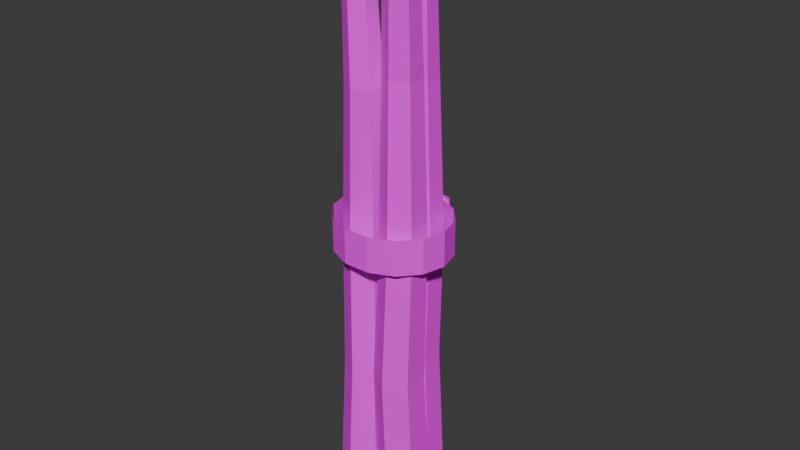 # Source: branches.blend  (saved by Blender 5.0.119; exported with 4.5.12 LTS)
import bpy
from mathutils import Matrix  # noqa: F401  (used for matrix-valued properties, if any)

bpy.ops.wm.read_factory_settings(use_empty=True)
scene = bpy.context.scene
scene.name = 'Scene'

# ---- collections
col_collection = bpy.data.collections.new('Collection'); scene.collection.children.link(col_collection)

# ---- images (referenced by path relative to the original .blend; pixels are not part of the script)
import os
ASSET_DIR = os.environ.get("B2B_ASSET_DIR", "")  # directory of the original .blend (textures are referenced by path, not embedded)
HERE = os.path.dirname(os.path.abspath(__file__))  # packed textures are extracted next to this script under _unpacked/

def load_image(name, relpath, width, height, colorspace="sRGB"):
    """Load a texture the original file referenced (path relative to the .blend, or extracted next to this script)."""
    p = next((c for c in (os.path.join(HERE, relpath), os.path.join(ASSET_DIR, relpath)) if relpath and os.path.exists(c)), "")
    if p:
        img = bpy.data.images.load(p, check_existing=True)
        img.name = name
    else:  # same state as the original file: an image datablock whose file is absent (Cycles renders it pink)
        img = bpy.data.images.new(name, width, height)
        img.source = "FILE"
        img.filepath = "//" + (relpath or name)
    img.colorspace_settings.name = colorspace
    return img
img_palette_png = load_image('palette.png', 'palette.png', 1024, 1024, 'sRGB')

# ---- materials (node trees are filled in below, after node groups)
mat_gamepalette = bpy.data.materials.new('GamePalette')

# ---- material node trees
mat_gamepalette.use_nodes = True; mat_gamepalette.node_tree.nodes.clear()
_N = mat_gamepalette.node_tree.nodes; _L = mat_gamepalette.node_tree.links
n0 = _N.new('ShaderNodeBsdfPrincipled'); n0.name = 'Principled BSDF'; n0.location = (0, 0)
n0.inputs[2].default_value = 0.9
n1 = _N.new('ShaderNodeTexImage'); n1.name = 'Image Texture'; n1.location = (-300, 0)
n1.image = img_palette_png
n1.interpolation = 'Closest'
n2 = _N.new('ShaderNodeOutputMaterial'); n2.name = 'Material Output'; n2.location = (300, 0)
_L.new(n1.outputs[0], n0.inputs[0])
_L.new(n0.outputs[0], n2.inputs[0])
n2.is_active_output = True

# ---- world
world_world = bpy.data.worlds.new('World'); scene.world = world_world
world_world.use_nodes = True; world_world.node_tree.nodes.clear()
_N = world_world.node_tree.nodes; _L = world_world.node_tree.links
n0 = _N.new('ShaderNodeOutputWorld'); n0.name = 'World Output'; n0.location = (200, 100)
n1 = _N.new('ShaderNodeBackground'); n1.name = 'Background'; n1.location = (-200, 100)
n1.inputs[0].default_value = (0.05088, 0.05088, 0.05088, 1.0)
_L.new(n1.outputs[0], n0.inputs[0])
n0.is_active_output = True
world_world.color = (0.05088, 0.05088, 0.05088)
world_world.sun_shadow_jitter_overblur = 0.0

# ---- meshes
me_twig1_002 = bpy.data.meshes.new('Twig1.002')
me_twig1_002.from_pydata([(-0.08, 0.02498, -0.9818), (-0.006404, -0.01754, -0.9824), (-0.006404, -0.1025, -0.9806), (-0.08, -0.145, -0.9782), (-0.1536, -0.1025, -0.9776), (-0.1536, -0.01748, -0.9794), (-0.07, 0.02798, -0.5016), (-0.00245, -0.01101, -0.5008), (-0.00245, -0.08899, -0.4992), (-0.07, -0.128, -0.4984), (-0.1375, -0.08899, -0.4992), (-0.1375, -0.01101, -0.5008), (-0.08, 0.032, 0.0007347), (-0.01765, -0.003995, -0.0002688), (-0.01765, -0.07599, -0.001003), (-0.08, -0.112, -0.0007347), (-0.1424, -0.076, 0.0002688), (-0.1424, -0.004008, 0.001003), (-0.06, -3.252e-06, 0.4806), (-0.008041, -0.03001, 0.4809), (-0.008041, -0.09, 0.4802), (-0.06, -0.12, 0.4794), (-0.112, -0.08999, 0.4791), (-0.112, -0.03, 0.4798), (-0.09, -0.00501, 0.9591), (-0.0511, -0.02745, 0.962), (-0.0511, -0.07244, 0.9629), (-0.09, -0.09499, 0.9609), (-0.1289, -0.07255, 0.958), (-0.1289, -0.02756, 0.9571), (-0.08, -0.06, -0.98), (-0.09, -0.05, 0.96)], [], [(30, 0, 1), (30, 1, 2), (30, 2, 3), (30, 3, 4), (30, 4, 5), (30, 5, 0), (0, 1, 7, 6), (1, 2, 8, 7), (2, 3, 9, 8), (3, 4, 10, 9), (4, 5, 11, 10), (5, 0, 6, 11), (6, 7, 13, 12), (7, 8, 14, 13), (8, 9, 15, 14), (9, 10, 16, 15), (10, 11, 17, 16), (11, 6, 12, 17), (12, 13, 19, 18), (13, 14, 20, 19), (14, 15, 21, 20), (15, 16, 22, 21), (16, 17, 23, 22), (17, 12, 18, 23), (18, 19, 25, 24), (19, 20, 26, 25), (20, 21, 27, 26), (21, 22, 28, 27), (22, 23, 29, 28), (23, 18, 24, 29), (31, 25, 24), (31, 26, 25), (31, 27, 26), (31, 28, 27), (31, 29, 28), (31, 24, 29)])
_uv = me_twig1_002.uv_layers.new(name='UVMap')
_uv.uv.foreach_set('vector', [0.4375, 0.6875, 0.4375, 0.6875, 0.4375, 0.6875, 0.4375, 0.6875, 0.4375, 0.6875, 0.4375, 0.6875, 0.4375, 0.6875, 0.4375, 0.6875, 0.4375, 0.6875, 0.4375, 0.6875, 0.4375, 0.6875, 0.4375, 0.6875, 0.4375, 0.6875, 0.4375, 0.6875, 0.4375, 0.6875, 0.4375, 0.6875, 0.4375, 0.6875, 0.4375, 0.6875, 0.4375, 0.6875, 0.4375, 0.6875, 0.4375, 0.6875, 0.4375, 0.6875, 0.4375, 0.6875, 0.4375, 0.6875, 0.4375, 0.6875, 0.4375, 0.6875, 0.4375, 0.6875, 0.4375, 0.6875, 0.4375, 0.6875, 0.4375, 0.6875, 0.4375, 0.6875, 0.4375, 0.6875, 0.4375, 0.6875, 0.4375, 0.6875, 0.4375, 0.6875, 0.4375, 0.6875, 0.4375, 0.6875, 0.4375, 0.6875, 0.4375, 0.6875, 0.4375, 0.6875, 0.4375, 0.6875, 0.4375, 0.6875, 0.4375, 0.6875, 0.4375, 0.6875, 0.4375, 0.6875, 0.4375, 0.6875, 0.4375, 0.6875, 0.4375, 0.6875, 0.4375, 0.6875, 0.4375, 0.6875, 0.4375, 0.6875, 0.4375, 0.6875, 0.4375, 0.6875, 0.4375, 0.6875, 0.4375, 0.6875, 0.4375, 0.6875, 0.4375, 0.6875, 0.4375, 0.6875, 0.4375, 0.6875, 0.4375, 0.6875, 0.4375, 0.6875, 0.4375, 0.6875, 0.4375, 0.6875, 0.4375, 0.6875, 0.4375, 0.6875, 0.4375, 0.6875, 0.4375, 0.6875, 0.4375, 0.6875, 0.4375, 0.6875, 0.4375, 0.6875, 0.4375, 0.6875, 0.4375, 0.6875, 0.4375, 0.6875, 0.4375, 0.6875, 0.4375, 0.6875, 0.4375, 0.6875, 0.4375, 0.6875, 0.4375, 0.6875, 0.4375, 0.6875, 0.4375, 0.6875, 0.4375, 0.6875, 0.4375, 0.6875, 0.4375, 0.6875, 0.4375, 0.6875, 0.4375, 0.6875, 0.4375, 0.6875, 0.4375, 0.6875, 0.4375, 0.6875, 0.4375, 0.6875, 0.4375, 0.6875, 0.4375, 0.6875, 0.4375, 0.6875, 0.4375, 0.6875, 0.4375, 0.6875, 0.4375, 0.6875, 0.4375, 0.6875, 0.4375, 0.6875, 0.4375, 0.6875, 0.4375, 0.6875, 0.4375, 0.6875, 0.4375, 0.6875, 0.4375, 0.6875, 0.4375, 0.6875, 0.4375, 0.6875, 0.4375, 0.6875, 0.4375, 0.6875, 0.4375, 0.6875, 0.4375, 0.6875, 0.4375, 0.6875, 0.4375, 0.6875, 0.4375, 0.6875, 0.4375, 0.6875, 0.4375, 0.6875, 0.4375, 0.6875, 0.4375, 0.6875, 0.4375, 0.6875, 0.4375, 0.6875, 0.4375, 0.6875, 0.4375, 0.6875, 0.4375, 0.6875, 0.4375, 0.6875, 0.4375, 0.6875, 0.4375, 0.6875, 0.4375, 0.6875, 0.4375, 0.6875, 0.4375, 0.6875, 0.4375, 0.6875, 0.4375, 0.6875, 0.4375, 0.6875, 0.4375, 0.6875, 0.4375, 0.6875, 0.4375, 0.6875])
me_twig1_002.materials.append(mat_gamepalette)
me_twig1_002.update()
me_twig2_002 = bpy.data.meshes.new('Twig2.002')
me_twig2_002.from_pydata([(0.08, 0.04994, -1.017), (0.1579, 0.004916, -1.017), (0.1579, -0.08502, -1.02), (0.08, -0.1299, -1.023), (0.002071, -0.08492, -1.023), (0.002071, 0.005023, -1.02), (0.07, 0.022, -0.4792), (0.141, -0.019, -0.4796), (0.141, -0.101, -0.4804), (0.07, -0.142, -0.4808), (-0.001014, -0.101, -0.4804), (-0.001014, -0.019, -0.4796), (0.08, 0.02497, -0.002249), (0.1449, -0.0125, -0.0004756), (0.1449, -0.08746, 0.001773), (0.08, -0.125, 0.002249), (0.01505, -0.0875, 0.0004756), (0.01505, -0.01254, -0.001773), (0.06, 0.032, 0.52), (0.1137, 0.001, 0.5205), (0.1137, -0.061, 0.5205), (0.06, -0.092, 0.52), (0.006309, -0.061, 0.5195), (0.006309, 0.001, 0.5195), (0.07, -0.002037, 1.032), (0.1116, -0.02599, 1.03), (0.1116, -0.07395, 1.028), (0.07, -0.09796, 1.028), (0.02844, -0.07401, 1.03), (0.02844, -0.02605, 1.032), (0.08, -0.04, -1.02), (0.07, -0.05, 1.03)], [], [(30, 0, 1), (30, 1, 2), (30, 2, 3), (30, 3, 4), (30, 4, 5), (30, 5, 0), (0, 1, 7, 6), (1, 2, 8, 7), (2, 3, 9, 8), (3, 4, 10, 9), (4, 5, 11, 10), (5, 0, 6, 11), (6, 7, 13, 12), (7, 8, 14, 13), (8, 9, 15, 14), (9, 10, 16, 15), (10, 11, 17, 16), (11, 6, 12, 17), (12, 13, 19, 18), (13, 14, 20, 19), (14, 15, 21, 20), (15, 16, 22, 21), (16, 17, 23, 22), (17, 12, 18, 23), (18, 19, 25, 24), (19, 20, 26, 25), (20, 21, 27, 26), (21, 22, 28, 27), (22, 23, 29, 28), (23, 18, 24, 29), (31, 25, 24), (31, 26, 25), (31, 27, 26), (31, 28, 27), (31, 29, 28), (31, 24, 29)])
_uv = me_twig2_002.uv_layers.new(name='UVMap')
_uv.uv.foreach_set('vector', [0.1875, 0.6875, 0.1875, 0.6875, 0.1875, 0.6875, 0.1875, 0.6875, 0.1875, 0.6875, 0.1875, 0.6875, 0.1875, 0.6875, 0.1875, 0.6875, 0.1875, 0.6875, 0.1875, 0.6875, 0.1875, 0.6875, 0.1875, 0.6875, 0.1875, 0.6875, 0.1875, 0.6875, 0.1875, 0.6875, 0.1875, 0.6875, 0.1875, 0.6875, 0.1875, 0.6875, 0.1875, 0.6875, 0.1875, 0.6875, 0.1875, 0.6875, 0.1875, 0.6875, 0.1875, 0.6875, 0.1875, 0.6875, 0.1875, 0.6875, 0.1875, 0.6875, 0.1875, 0.6875, 0.1875, 0.6875, 0.1875, 0.6875, 0.1875, 0.6875, 0.1875, 0.6875, 0.1875, 0.6875, 0.1875, 0.6875, 0.1875, 0.6875, 0.1875, 0.6875, 0.1875, 0.6875, 0.1875, 0.6875, 0.1875, 0.6875, 0.1875, 0.6875, 0.1875, 0.6875, 0.1875, 0.6875, 0.1875, 0.6875, 0.1875, 0.6875, 0.1875, 0.6875, 0.1875, 0.6875, 0.1875, 0.6875, 0.1875, 0.6875, 0.1875, 0.6875, 0.1875, 0.6875, 0.1875, 0.6875, 0.1875, 0.6875, 0.1875, 0.6875, 0.1875, 0.6875, 0.1875, 0.6875, 0.1875, 0.6875, 0.1875, 0.6875, 0.1875, 0.6875, 0.1875, 0.6875, 0.1875, 0.6875, 0.1875, 0.6875, 0.1875, 0.6875, 0.1875, 0.6875, 0.1875, 0.6875, 0.1875, 0.6875, 0.1875, 0.6875, 0.1875, 0.6875, 0.1875, 0.6875, 0.1875, 0.6875, 0.1875, 0.6875, 0.1875, 0.6875, 0.1875, 0.6875, 0.1875, 0.6875, 0.1875, 0.6875, 0.1875, 0.6875, 0.1875, 0.6875, 0.1875, 0.6875, 0.1875, 0.6875, 0.1875, 0.6875, 0.1875, 0.6875, 0.1875, 0.6875, 0.1875, 0.6875, 0.1875, 0.6875, 0.1875, 0.6875, 0.1875, 0.6875, 0.1875, 0.6875, 0.1875, 0.6875, 0.1875, 0.6875, 0.1875, 0.6875, 0.1875, 0.6875, 0.1875, 0.6875, 0.1875, 0.6875, 0.1875, 0.6875, 0.1875, 0.6875, 0.1875, 0.6875, 0.1875, 0.6875, 0.1875, 0.6875, 0.1875, 0.6875, 0.1875, 0.6875, 0.1875, 0.6875, 0.1875, 0.6875, 0.1875, 0.6875, 0.1875, 0.6875, 0.1875, 0.6875, 0.1875, 0.6875, 0.1875, 0.6875, 0.1875, 0.6875, 0.1875, 0.6875, 0.1875, 0.6875, 0.1875, 0.6875, 0.1875, 0.6875, 0.1875, 0.6875, 0.1875, 0.6875, 0.1875, 0.6875, 0.1875, 0.6875, 0.1875, 0.6875, 0.1875, 0.6875, 0.1875, 0.6875, 0.1875, 0.6875, 0.1875, 0.6875, 0.1875, 0.6875, 0.1875, 0.6875, 0.1875, 0.6875, 0.1875, 0.6875, 0.1875, 0.6875, 0.1875, 0.6875, 0.1875, 0.6875, 0.1875, 0.6875, 0.1875, 0.6875, 0.1875, 0.6875, 0.1875, 0.6875, 0.1875, 0.6875, 0.1875, 0.6875])
me_twig2_002.materials.append(mat_gamepalette)
me_twig2_002.update()
me_twig3_002 = bpy.data.meshes.new('Twig3.002')
me_twig3_002.from_pydata([(-0.03, 0.158, -0.9016), (0.03754, 0.119, -0.8994), (0.03754, 0.04104, -0.8978), (-0.03, 0.002017, -0.8984), (-0.09754, 0.04098, -0.9006), (-0.09754, 0.119, -0.9022), (-0.04, 0.162, -0.42), (0.02235, 0.126, -0.42), (0.02235, 0.054, -0.42), (-0.04, 0.018, -0.42), (-0.1024, 0.054, -0.42), (-0.1024, 0.126, -0.42), (-0.03, 0.145, 0.001511), (0.02626, 0.1125, -0.001206), (0.02626, 0.04755, -0.002717), (-0.03, 0.01502, -0.001511), (-0.08626, 0.04746, 0.001206), (-0.08626, 0.1124, 0.002717), (-0.01, 0.125, 0.4394), (0.03763, 0.0975, 0.4397), (0.03763, 0.0425, 0.4403), (-0.01, 0.015, 0.4406), (-0.05763, 0.0425, 0.4403), (-0.05763, 0.0975, 0.4397), (-0.03, 0.132, 0.9183), (0.006342, 0.111, 0.9206), (0.006342, 0.06908, 0.9224), (-0.03, 0.04804, 0.9217), (-0.06634, 0.06896, 0.9194), (-0.06634, 0.1109, 0.9176), (-0.03, 0.08, -0.9), (-0.03, 0.09, 0.92)], [], [(30, 0, 1), (30, 1, 2), (30, 2, 3), (30, 3, 4), (30, 4, 5), (30, 5, 0), (0, 1, 7, 6), (1, 2, 8, 7), (2, 3, 9, 8), (3, 4, 10, 9), (4, 5, 11, 10), (5, 0, 6, 11), (6, 7, 13, 12), (7, 8, 14, 13), (8, 9, 15, 14), (9, 10, 16, 15), (10, 11, 17, 16), (11, 6, 12, 17), (12, 13, 19, 18), (13, 14, 20, 19), (14, 15, 21, 20), (15, 16, 22, 21), (16, 17, 23, 22), (17, 12, 18, 23), (18, 19, 25, 24), (19, 20, 26, 25), (20, 21, 27, 26), (21, 22, 28, 27), (22, 23, 29, 28), (23, 18, 24, 29), (31, 25, 24), (31, 26, 25), (31, 27, 26), (31, 28, 27), (31, 29, 28), (31, 24, 29)])
_uv = me_twig3_002.uv_layers.new(name='UVMap')
_uv.uv.foreach_set('vector', [0.5625, 0.6875, 0.5625, 0.6875, 0.5625, 0.6875, 0.5625, 0.6875, 0.5625, 0.6875, 0.5625, 0.6875, 0.5625, 0.6875, 0.5625, 0.6875, 0.5625, 0.6875, 0.5625, 0.6875, 0.5625, 0.6875, 0.5625, 0.6875, 0.5625, 0.6875, 0.5625, 0.6875, 0.5625, 0.6875, 0.5625, 0.6875, 0.5625, 0.6875, 0.5625, 0.6875, 0.5625, 0.6875, 0.5625, 0.6875, 0.5625, 0.6875, 0.5625, 0.6875, 0.5625, 0.6875, 0.5625, 0.6875, 0.5625, 0.6875, 0.5625, 0.6875, 0.5625, 0.6875, 0.5625, 0.6875, 0.5625, 0.6875, 0.5625, 0.6875, 0.5625, 0.6875, 0.5625, 0.6875, 0.5625, 0.6875, 0.5625, 0.6875, 0.5625, 0.6875, 0.5625, 0.6875, 0.5625, 0.6875, 0.5625, 0.6875, 0.5625, 0.6875, 0.5625, 0.6875, 0.5625, 0.6875, 0.5625, 0.6875, 0.5625, 0.6875, 0.5625, 0.6875, 0.5625, 0.6875, 0.5625, 0.6875, 0.5625, 0.6875, 0.5625, 0.6875, 0.5625, 0.6875, 0.5625, 0.6875, 0.5625, 0.6875, 0.5625, 0.6875, 0.5625, 0.6875, 0.5625, 0.6875, 0.5625, 0.6875, 0.5625, 0.6875, 0.5625, 0.6875, 0.5625, 0.6875, 0.5625, 0.6875, 0.5625, 0.6875, 0.5625, 0.6875, 0.5625, 0.6875, 0.5625, 0.6875, 0.5625, 0.6875, 0.5625, 0.6875, 0.5625, 0.6875, 0.5625, 0.6875, 0.5625, 0.6875, 0.5625, 0.6875, 0.5625, 0.6875, 0.5625, 0.6875, 0.5625, 0.6875, 0.5625, 0.6875, 0.5625, 0.6875, 0.5625, 0.6875, 0.5625, 0.6875, 0.5625, 0.6875, 0.5625, 0.6875, 0.5625, 0.6875, 0.5625, 0.6875, 0.5625, 0.6875, 0.5625, 0.6875, 0.5625, 0.6875, 0.5625, 0.6875, 0.5625, 0.6875, 0.5625, 0.6875, 0.5625, 0.6875, 0.5625, 0.6875, 0.5625, 0.6875, 0.5625, 0.6875, 0.5625, 0.6875, 0.5625, 0.6875, 0.5625, 0.6875, 0.5625, 0.6875, 0.5625, 0.6875, 0.5625, 0.6875, 0.5625, 0.6875, 0.5625, 0.6875, 0.5625, 0.6875, 0.5625, 0.6875, 0.5625, 0.6875, 0.5625, 0.6875, 0.5625, 0.6875, 0.5625, 0.6875, 0.5625, 0.6875, 0.5625, 0.6875, 0.5625, 0.6875, 0.5625, 0.6875, 0.5625, 0.6875, 0.5625, 0.6875, 0.5625, 0.6875, 0.5625, 0.6875, 0.5625, 0.6875, 0.5625, 0.6875, 0.5625, 0.6875, 0.5625, 0.6875, 0.5625, 0.6875, 0.5625, 0.6875, 0.5625, 0.6875, 0.5625, 0.6875, 0.5625, 0.6875, 0.5625, 0.6875, 0.5625, 0.6875, 0.5625, 0.6875, 0.5625, 0.6875, 0.5625, 0.6875, 0.5625, 0.6875, 0.5625, 0.6875, 0.5625, 0.6875, 0.5625, 0.6875, 0.5625, 0.6875, 0.5625, 0.6875])
me_twig3_002.materials.append(mat_gamepalette)
me_twig3_002.update()
me_twig4_002 = bpy.data.meshes.new('Twig4.002')
me_twig4_002.from_pydata([(0.05, 0.162, -0.9383), (0.121, 0.121, -0.9377), (0.121, 0.03898, -0.9394), (0.05, -0.001982, -0.9417), (-0.021, 0.03904, -0.9423), (-0.021, 0.121, -0.9406), (0.04, 0.145, -0.46), (0.105, 0.1075, -0.46), (0.105, 0.0325, -0.46), (0.04, -0.005, -0.46), (-0.02495, 0.0325, -0.46), (-0.02495, 0.1075, -0.46), (0.05, 0.148, -0.001446), (0.1089, 0.114, -9.707e-05), (0.1089, 0.04602, 0.001349), (0.05, 0.01202, 0.001446), (-0.008886, 0.04599, 9.707e-05), (-0.008886, 0.114, -0.001349), (0.03, 0.148, 0.4806), (0.08023, 0.119, 0.4808), (0.08023, 0.061, 0.4802), (0.03, 0.032, 0.4794), (-0.02023, 0.06101, 0.4792), (-0.02023, 0.119, 0.4798), (0.04, 0.114, 0.9618), (0.0781, 0.09201, 0.9601), (0.0781, 0.04805, 0.9583), (0.04, 0.02604, 0.9582), (0.001903, 0.04799, 0.9599), (0.001903, 0.09195, 0.9617), (0.05, 0.08, -0.94), (0.04, 0.07, 0.96)], [], [(30, 0, 1), (30, 1, 2), (30, 2, 3), (30, 3, 4), (30, 4, 5), (30, 5, 0), (0, 1, 7, 6), (1, 2, 8, 7), (2, 3, 9, 8), (3, 4, 10, 9), (4, 5, 11, 10), (5, 0, 6, 11), (6, 7, 13, 12), (7, 8, 14, 13), (8, 9, 15, 14), (9, 10, 16, 15), (10, 11, 17, 16), (11, 6, 12, 17), (12, 13, 19, 18), (13, 14, 20, 19), (14, 15, 21, 20), (15, 16, 22, 21), (16, 17, 23, 22), (17, 12, 18, 23), (18, 19, 25, 24), (19, 20, 26, 25), (20, 21, 27, 26), (21, 22, 28, 27), (22, 23, 29, 28), (23, 18, 24, 29), (31, 25, 24), (31, 26, 25), (31, 27, 26), (31, 28, 27), (31, 29, 28), (31, 24, 29)])
_uv = me_twig4_002.uv_layers.new(name='UVMap')
_uv.uv.foreach_set('vector', [0.6875, 0.6875, 0.6875, 0.6875, 0.6875, 0.6875, 0.6875, 0.6875, 0.6875, 0.6875, 0.6875, 0.6875, 0.6875, 0.6875, 0.6875, 0.6875, 0.6875, 0.6875, 0.6875, 0.6875, 0.6875, 0.6875, 0.6875, 0.6875, 0.6875, 0.6875, 0.6875, 0.6875, 0.6875, 0.6875, 0.6875, 0.6875, 0.6875, 0.6875, 0.6875, 0.6875, 0.6875, 0.6875, 0.6875, 0.6875, 0.6875, 0.6875, 0.6875, 0.6875, 0.6875, 0.6875, 0.6875, 0.6875, 0.6875, 0.6875, 0.6875, 0.6875, 0.6875, 0.6875, 0.6875, 0.6875, 0.6875, 0.6875, 0.6875, 0.6875, 0.6875, 0.6875, 0.6875, 0.6875, 0.6875, 0.6875, 0.6875, 0.6875, 0.6875, 0.6875, 0.6875, 0.6875, 0.6875, 0.6875, 0.6875, 0.6875, 0.6875, 0.6875, 0.6875, 0.6875, 0.6875, 0.6875, 0.6875, 0.6875, 0.6875, 0.6875, 0.6875, 0.6875, 0.6875, 0.6875, 0.6875, 0.6875, 0.6875, 0.6875, 0.6875, 0.6875, 0.6875, 0.6875, 0.6875, 0.6875, 0.6875, 0.6875, 0.6875, 0.6875, 0.6875, 0.6875, 0.6875, 0.6875, 0.6875, 0.6875, 0.6875, 0.6875, 0.6875, 0.6875, 0.6875, 0.6875, 0.6875, 0.6875, 0.6875, 0.6875, 0.6875, 0.6875, 0.6875, 0.6875, 0.6875, 0.6875, 0.6875, 0.6875, 0.6875, 0.6875, 0.6875, 0.6875, 0.6875, 0.6875, 0.6875, 0.6875, 0.6875, 0.6875, 0.6875, 0.6875, 0.6875, 0.6875, 0.6875, 0.6875, 0.6875, 0.6875, 0.6875, 0.6875, 0.6875, 0.6875, 0.6875, 0.6875, 0.6875, 0.6875, 0.6875, 0.6875, 0.6875, 0.6875, 0.6875, 0.6875, 0.6875, 0.6875, 0.6875, 0.6875, 0.6875, 0.6875, 0.6875, 0.6875, 0.6875, 0.6875, 0.6875, 0.6875, 0.6875, 0.6875, 0.6875, 0.6875, 0.6875, 0.6875, 0.6875, 0.6875, 0.6875, 0.6875, 0.6875, 0.6875, 0.6875, 0.6875, 0.6875, 0.6875, 0.6875, 0.6875, 0.6875, 0.6875, 0.6875, 0.6875, 0.6875, 0.6875, 0.6875, 0.6875, 0.6875, 0.6875, 0.6875, 0.6875, 0.6875, 0.6875, 0.6875, 0.6875, 0.6875, 0.6875, 0.6875, 0.6875, 0.6875, 0.6875, 0.6875, 0.6875, 0.6875, 0.6875, 0.6875, 0.6875, 0.6875, 0.6875, 0.6875, 0.6875, 0.6875, 0.6875, 0.6875, 0.6875, 0.6875, 0.6875, 0.6875, 0.6875, 0.6875, 0.6875, 0.6875, 0.6875, 0.6875, 0.6875, 0.6875, 0.6875, 0.6875, 0.6875, 0.6875, 0.6875, 0.6875, 0.6875, 0.6875, 0.6875, 0.6875, 0.6875, 0.6875, 0.6875, 0.6875, 0.6875, 0.6875, 0.6875, 0.6875, 0.6875, 0.6875, 0.6875, 0.6875, 0.6875, 0.6875, 0.6875, 0.6875, 0.6875])
me_twig4_002.materials.append(mat_gamepalette)
me_twig4_002.update()
me_twineband_002 = bpy.data.meshes.new('TwineBand.002')
me_twineband_002.from_pydata([(0.2, 0.0, -0.06), (0.2, 0.0, 0.06), (0.1802, 0.0781, -0.06), (0.1802, 0.0781, 0.06), (0.1247, 0.1407, -0.06), (0.1247, 0.1407, 0.06), (0.0445, 0.1755, -0.06), (0.0445, 0.1755, 0.06), (-0.0445, 0.1755, -0.06), (-0.0445, 0.1755, 0.06), (-0.1247, 0.1407, -0.06), (-0.1247, 0.1407, 0.06), (-0.1802, 0.0781, -0.06), (-0.1802, 0.0781, 0.06), (-0.2, 2.204e-17, -0.06), (-0.2, 2.204e-17, 0.06), (-0.1802, -0.0781, -0.06), (-0.1802, -0.0781, 0.06), (-0.1247, -0.1407, -0.06), (-0.1247, -0.1407, 0.06), (-0.0445, -0.1755, -0.06), (-0.0445, -0.1755, 0.06), (0.0445, -0.1755, -0.06), (0.0445, -0.1755, 0.06), (0.1247, -0.1407, -0.06), (0.1247, -0.1407, 0.06), (0.1802, -0.0781, -0.06), (0.1802, -0.0781, 0.06), (0.0, 0.2, -0.045), (0.03256, 0.1763, -0.02012), (-0.01244, 0.1617, -0.02012), (-0.04025, 0.2, -0.02012), (-0.01244, 0.2383, -0.02012), (0.03256, 0.2237, -0.02012), (0.01244, 0.1617, 0.02012), (-0.03256, 0.1763, 0.02012), (-0.03256, 0.2237, 0.02012), (0.01244, 0.2383, 0.02012), (0.04025, 0.2, 0.02012), (0.0, 0.2, 0.045), (0.04, 0.19, -0.005), (0.06533, 0.1716, 0.01435), (0.03033, 0.1602, 0.01435), (0.008695, 0.19, 0.01435), (0.03033, 0.2198, 0.01435), (0.06533, 0.2084, 0.01435), (0.04967, 0.1602, 0.04565), (0.01467, 0.1716, 0.04565), (0.01467, 0.2084, 0.04565), (0.04967, 0.2198, 0.04565), (0.0713, 0.19, 0.04565), (0.04, 0.19, 0.065)], [], [(0, 2, 3, 1), (2, 4, 5, 3), (4, 6, 7, 5), (6, 8, 9, 7), (8, 10, 11, 9), (10, 12, 13, 11), (12, 14, 15, 13), (14, 16, 17, 15), (16, 18, 19, 17), (18, 20, 21, 19), (20, 22, 23, 21), (22, 24, 25, 23), (24, 26, 27, 25), (26, 0, 1, 27), (28, 29, 30), (29, 28, 33), (28, 30, 31), (28, 31, 32), (28, 32, 33), (29, 33, 38), (30, 29, 34), (31, 30, 35), (32, 31, 36), (33, 32, 37), (29, 38, 34), (30, 34, 35), (31, 35, 36), (32, 36, 37), (33, 37, 38), (34, 38, 39), (35, 34, 39), (36, 35, 39), (37, 36, 39), (38, 37, 39), (40, 41, 42), (41, 40, 45), (40, 42, 43), (40, 43, 44), (40, 44, 45), (41, 45, 50), (42, 41, 46), (43, 42, 47), (44, 43, 48), (45, 44, 49), (41, 50, 46), (42, 46, 47), (43, 47, 48), (44, 48, 49), (45, 49, 50), (46, 50, 51), (47, 46, 51), (48, 47, 51), (49, 48, 51), (50, 49, 51)])
_uv = me_twineband_002.uv_layers.new(name='UVMap')
_uv.uv.foreach_set('vector', [0.0625, 0.5625, 0.0625, 0.5625, 0.0625, 0.5625, 0.0625, 0.5625, 0.0625, 0.5625, 0.0625, 0.5625, 0.0625, 0.5625, 0.0625, 0.5625, 0.0625, 0.5625, 0.0625, 0.5625, 0.0625, 0.5625, 0.0625, 0.5625, 0.0625, 0.5625, 0.0625, 0.5625, 0.0625, 0.5625, 0.0625, 0.5625, 0.0625, 0.5625, 0.0625, 0.5625, 0.0625, 0.5625, 0.0625, 0.5625, 0.0625, 0.5625, 0.0625, 0.5625, 0.0625, 0.5625, 0.0625, 0.5625, 0.0625, 0.5625, 0.0625, 0.5625, 0.0625, 0.5625, 0.0625, 0.5625, 0.0625, 0.5625, 0.0625, 0.5625, 0.0625, 0.5625, 0.0625, 0.5625, 0.0625, 0.5625, 0.0625, 0.5625, 0.0625, 0.5625, 0.0625, 0.5625, 0.0625, 0.5625, 0.0625, 0.5625, 0.0625, 0.5625, 0.0625, 0.5625, 0.0625, 0.5625, 0.0625, 0.5625, 0.0625, 0.5625, 0.0625, 0.5625, 0.0625, 0.5625, 0.0625, 0.5625, 0.0625, 0.5625, 0.0625, 0.5625, 0.0625, 0.5625, 0.0625, 0.5625, 0.0625, 0.5625, 0.0625, 0.5625, 0.0625, 0.5625, 0.0625, 0.5625, 0.0625, 0.5625, 0.0625, 0.5625, 0.0625, 0.5625, 0.0625, 0.5625, 0.0625, 0.5625, 0.0625, 0.5625, 0.0625, 0.5625, 0.0625, 0.5625, 0.0625, 0.5625, 0.0625, 0.5625, 0.0625, 0.5625, 0.0625, 0.5625, 0.0625, 0.5625, 0.0625, 0.5625, 0.0625, 0.5625, 0.0625, 0.5625, 0.0625, 0.5625, 0.0625, 0.5625, 0.0625, 0.5625, 0.0625, 0.5625, 0.0625, 0.5625, 0.0625, 0.5625, 0.0625, 0.5625, 0.0625, 0.5625, 0.0625, 0.5625, 0.0625, 0.5625, 0.0625, 0.5625, 0.0625, 0.5625, 0.0625, 0.5625, 0.0625, 0.5625, 0.0625, 0.5625, 0.0625, 0.5625, 0.0625, 0.5625, 0.0625, 0.5625, 0.0625, 0.5625, 0.0625, 0.5625, 0.0625, 0.5625, 0.0625, 0.5625, 0.0625, 0.5625, 0.0625, 0.5625, 0.0625, 0.5625, 0.0625, 0.5625, 0.0625, 0.5625, 0.0625, 0.5625, 0.0625, 0.5625, 0.0625, 0.5625, 0.0625, 0.5625, 0.0625, 0.5625, 0.0625, 0.5625, 0.0625, 0.5625, 0.0625, 0.5625, 0.0625, 0.5625, 0.0625, 0.5625, 0.0625, 0.5625, 0.0625, 0.5625, 0.0625, 0.5625, 0.0625, 0.5625, 0.0625, 0.5625, 0.0625, 0.5625, 0.0625, 0.5625, 0.0625, 0.5625, 0.0625, 0.5625, 0.0625, 0.5625, 0.0625, 0.5625, 0.0625, 0.5625, 0.0625, 0.5625, 0.0625, 0.5625, 0.0625, 0.5625, 0.0625, 0.5625, 0.0625, 0.5625, 0.0625, 0.5625, 0.0625, 0.5625, 0.0625, 0.5625, 0.0625, 0.5625, 0.0625, 0.5625, 0.0625, 0.5625, 0.0625, 0.5625, 0.0625, 0.5625, 0.0625, 0.5625, 0.0625, 0.5625, 0.0625, 0.5625, 0.0625, 0.5625, 0.0625, 0.5625, 0.0625, 0.5625, 0.0625, 0.5625, 0.0625, 0.5625, 0.0625, 0.5625, 0.0625, 0.5625, 0.0625, 0.5625, 0.0625, 0.5625, 0.0625, 0.5625, 0.0625, 0.5625, 0.0625, 0.5625, 0.0625, 0.5625, 0.0625, 0.5625, 0.0625, 0.5625, 0.0625, 0.5625, 0.0625, 0.5625, 0.0625, 0.5625, 0.0625, 0.5625, 0.0625, 0.5625, 0.0625, 0.5625, 0.0625, 0.5625, 0.0625, 0.5625, 0.0625, 0.5625, 0.0625, 0.5625, 0.0625, 0.5625, 0.0625, 0.5625, 0.0625, 0.5625, 0.0625, 0.5625, 0.0625, 0.5625, 0.0625, 0.5625, 0.0625, 0.5625, 0.0625, 0.5625, 0.0625, 0.5625, 0.0625, 0.5625, 0.0625, 0.5625, 0.0625, 0.5625, 0.0625, 0.5625, 0.0625, 0.5625, 0.0625, 0.5625, 0.0625, 0.5625])
me_twineband_002.materials.append(mat_gamepalette)
me_twineband_002.update()

# ---- objects
ob_branchesbundle = bpy.data.objects.new('BranchesBundle', None)
ob_twig1 = bpy.data.objects.new('Twig1', me_twig1_002)
ob_twig2 = bpy.data.objects.new('Twig2', me_twig2_002)
ob_twig3 = bpy.data.objects.new('Twig3', me_twig3_002)
ob_twig4 = bpy.data.objects.new('Twig4', me_twig4_002)
ob_twineband = bpy.data.objects.new('TwineBand', me_twineband_002)

# ---- transforms, parenting, visibility, modifiers, constraints
ob_branchesbundle.location = (0.0, 0.0, 0.0)
ob_twig1.parent = ob_branchesbundle
ob_twig1.location = (0.0, 0.0, 0.0)
ob_twig2.parent = ob_branchesbundle
ob_twig2.location = (0.0, 0.0, 0.0)
ob_twig3.parent = ob_branchesbundle
ob_twig3.location = (0.0, 0.0, 0.0)
ob_twig4.parent = ob_branchesbundle
ob_twig4.location = (0.0, 0.0, 0.0)
ob_twineband.parent = ob_branchesbundle
ob_twineband.location = (0.0, 0.0, 0.0)

# ---- collection membership
col_collection.objects.link(ob_branchesbundle)
col_collection.objects.link(ob_twig1)
col_collection.objects.link(ob_twig2)
col_collection.objects.link(ob_twig3)
col_collection.objects.link(ob_twig4)
col_collection.objects.link(ob_twineband)

# ---- scene / render settings (as saved in the file)
scene.frame_start = 1; scene.frame_end = 250; scene.frame_set(1)
scene.render.engine = 'BLENDER_EEVEE_NEXT'
scene.render.bake_bias = 0.0
scene.render.bake_samples = 0
scene.cycles.sampling_pattern = 'TABULATED_SOBOL'
scene.eevee.use_volume_custom_range = False
bpy.context.view_layer.update()

# ---- added for rendering (the .blend has no active camera and no usable light): camera, sun
cam_auto = bpy.data.cameras.new('AutoCamera')
cam_auto.lens = 50.0
cam_auto.sensor_width = 36.0
cam_auto.clip_end = 1000.0
ob_auto_camera = bpy.data.objects.new('AutoCamera', cam_auto)
scene.collection.objects.link(ob_auto_camera)
ob_auto_camera.location = (1.97468, -2.33822, 1.58402)
ob_auto_camera.rotation_euler = (1.09748, -7.21219e-08, 0.694738)
scene.camera = ob_auto_camera
light_auto_sun = bpy.data.lights.new('AutoSun', 'SUN')
light_auto_sun.energy = 3.0
light_auto_sun.angle = 0.0523599
ob_auto_sun = bpy.data.objects.new('AutoSun', light_auto_sun)
scene.collection.objects.link(ob_auto_sun)
ob_auto_sun.rotation_euler = (0.872665, 0.174533, 0.523599)
bpy.context.view_layer.update()
